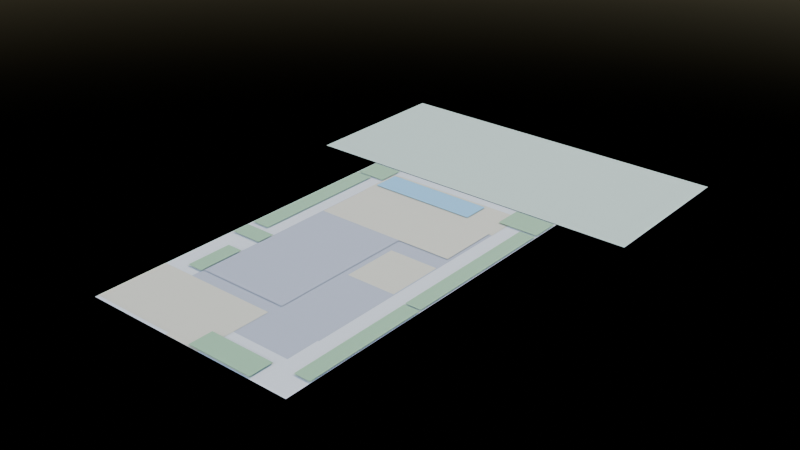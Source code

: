 # Source: 4b_layout.blend  (saved by Blender 4.2.66; exported with 4.5.12 LTS)
import bpy
from mathutils import Matrix  # noqa: F401  (used for matrix-valued properties, if any)

bpy.ops.wm.read_factory_settings(use_empty=True)
scene = bpy.context.scene
scene.name = 'Scene'

# ---- collections
col_layout = bpy.data.collections.new('layout'); scene.collection.children.link(col_layout)

# ---- materials (node trees are filled in below, after node groups)
mat_clay_plot = bpy.data.materials.new('CLAY_plot')
mat_clay_plot.diffuse_color = (0.9, 0.88, 0.82, 1.0)
mat_clay_building = bpy.data.materials.new('CLAY_building')
mat_clay_building.diffuse_color = (0.6, 0.6, 0.62, 1.0)
mat_clay_outdoor = bpy.data.materials.new('CLAY_outdoor')
mat_clay_outdoor.diffuse_color = (0.85, 0.78, 0.6, 1.0)
mat_clay_water = bpy.data.materials.new('CLAY_water')
mat_clay_water.diffuse_color = (0.4, 0.7, 0.85, 1.0)
mat_clay_planting = bpy.data.materials.new('CLAY_planting')
mat_clay_planting.diffuse_color = (0.45, 0.65, 0.4, 1.0)
mat_clay_context = bpy.data.materials.new('CLAY_context')
mat_clay_context.diffuse_color = (0.7, 0.8, 0.65, 1.0)

# ---- material node trees
mat_clay_plot.use_nodes = True; mat_clay_plot.node_tree.nodes.clear()
_N = mat_clay_plot.node_tree.nodes; _L = mat_clay_plot.node_tree.links
n0 = _N.new('ShaderNodeBsdfPrincipled'); n0.name = 'Principled BSDF'; n0.location = (10, 300)
n0.inputs[0].default_value = (0.9, 0.88, 0.82, 1.0)
n0.inputs[2].default_value = 0.8
n1 = _N.new('ShaderNodeOutputMaterial'); n1.name = 'Material Output'; n1.location = (300, 300)
_L.new(n0.outputs[0], n1.inputs[0])
n1.is_active_output = True
mat_clay_building.use_nodes = True; mat_clay_building.node_tree.nodes.clear()
_N = mat_clay_building.node_tree.nodes; _L = mat_clay_building.node_tree.links
n0 = _N.new('ShaderNodeBsdfPrincipled'); n0.name = 'Principled BSDF'; n0.location = (10, 300)
n0.inputs[0].default_value = (0.6, 0.6, 0.62, 1.0)
n0.inputs[2].default_value = 0.8
n1 = _N.new('ShaderNodeOutputMaterial'); n1.name = 'Material Output'; n1.location = (300, 300)
_L.new(n0.outputs[0], n1.inputs[0])
n1.is_active_output = True
mat_clay_outdoor.use_nodes = True; mat_clay_outdoor.node_tree.nodes.clear()
_N = mat_clay_outdoor.node_tree.nodes; _L = mat_clay_outdoor.node_tree.links
n0 = _N.new('ShaderNodeBsdfPrincipled'); n0.name = 'Principled BSDF'; n0.location = (10, 300)
n0.inputs[0].default_value = (0.85, 0.78, 0.6, 1.0)
n0.inputs[2].default_value = 0.8
n1 = _N.new('ShaderNodeOutputMaterial'); n1.name = 'Material Output'; n1.location = (300, 300)
_L.new(n0.outputs[0], n1.inputs[0])
n1.is_active_output = True
mat_clay_water.use_nodes = True; mat_clay_water.node_tree.nodes.clear()
_N = mat_clay_water.node_tree.nodes; _L = mat_clay_water.node_tree.links
n0 = _N.new('ShaderNodeBsdfPrincipled'); n0.name = 'Principled BSDF'; n0.location = (10, 300)
n0.inputs[0].default_value = (0.4, 0.7, 0.85, 1.0)
n0.inputs[2].default_value = 0.8
n1 = _N.new('ShaderNodeOutputMaterial'); n1.name = 'Material Output'; n1.location = (300, 300)
_L.new(n0.outputs[0], n1.inputs[0])
n1.is_active_output = True
mat_clay_planting.use_nodes = True; mat_clay_planting.node_tree.nodes.clear()
_N = mat_clay_planting.node_tree.nodes; _L = mat_clay_planting.node_tree.links
n0 = _N.new('ShaderNodeBsdfPrincipled'); n0.name = 'Principled BSDF'; n0.location = (10, 300)
n0.inputs[0].default_value = (0.45, 0.65, 0.4, 1.0)
n0.inputs[2].default_value = 0.8
n1 = _N.new('ShaderNodeOutputMaterial'); n1.name = 'Material Output'; n1.location = (300, 300)
_L.new(n0.outputs[0], n1.inputs[0])
n1.is_active_output = True
mat_clay_context.use_nodes = True; mat_clay_context.node_tree.nodes.clear()
_N = mat_clay_context.node_tree.nodes; _L = mat_clay_context.node_tree.links
n0 = _N.new('ShaderNodeBsdfPrincipled'); n0.name = 'Principled BSDF'; n0.location = (10, 300)
n0.inputs[0].default_value = (0.7, 0.8, 0.65, 1.0)
n0.inputs[2].default_value = 0.8
n1 = _N.new('ShaderNodeOutputMaterial'); n1.name = 'Material Output'; n1.location = (300, 300)
_L.new(n0.outputs[0], n1.inputs[0])
n1.is_active_output = True

# ---- world
world_w = bpy.data.worlds.new('W'); scene.world = world_w
world_w.use_nodes = True; world_w.node_tree.nodes.clear()
_N = world_w.node_tree.nodes; _L = world_w.node_tree.links
n0 = _N.new('ShaderNodeBackground'); n0.name = 'Background'; n0.location = (10, 300)
n0.inputs[1].default_value = 0.3
n1 = _N.new('ShaderNodeOutputWorld'); n1.name = 'World Output'; n1.location = (300, 300)
n2 = _N.new('ShaderNodeTexSky'); n2.name = 'Sky Texture'; n2.location = (0, 0)
n2.sun_disc = False
n2.sun_intensity = 0.6
n2.sun_elevation = 0.4189
n2.sun_rotation = 3.491
n2.dust_density = 0.6
_L.new(n0.outputs[0], n1.inputs[0])
_L.new(n2.outputs[0], n0.inputs[0])
n1.is_active_output = True

# ---- lights
light_sun = bpy.data.lights.new('SUN', 'SUN')
light_sun.color = (1.0, 0.86, 0.68)
light_sun.angle = 0.01745
light_sun.energy = 3.2

# ---- meshes
me_zone_plot__cad_site_diagram__not_survey = bpy.data.meshes.new('ZONE_plot (CAD site diagram, not survey)')
me_zone_plot__cad_site_diagram__not_survey.from_pydata([(0.0, -29.88, 0.0), (18.72, -29.88, 0.0), (18.72, 0.0, 0.0), (0.0, 0.0, 0.0)], [], [(0, 1, 2, 3)])
me_zone_plot__cad_site_diagram__not_survey.materials.append(mat_clay_plot)
me_zone_plot__cad_site_diagram__not_survey.update()
me_zone_gf_footprint = bpy.data.meshes.new('ZONE_GF footprint')
me_zone_gf_footprint.from_pydata([(3.13, -26.79, 0.002), (15.78, -26.79, 0.002), (15.78, -4.76, 0.002), (3.13, -4.76, 0.002)], [], [(0, 1, 2, 3)])
me_zone_gf_footprint.materials.append(mat_clay_building)
me_zone_gf_footprint.update()
me_zone_ff_envelope = bpy.data.meshes.new('ZONE_FF envelope')
me_zone_ff_envelope.from_pydata([(2.92, -24.0, 0.004), (15.88, -24.0, 0.004), (15.88, -2.93, 0.004), (2.92, -2.93, 0.004)], [], [(0, 1, 2, 3)])
me_zone_ff_envelope.materials.append(mat_clay_building)
me_zone_ff_envelope.update()
me_zone_courtyard__open_to_sky__open_on_plan_rig = bpy.data.meshes.new('ZONE_courtyard (open to sky, open on plan-rig')
me_zone_courtyard__open_to_sky__open_on_plan_rig.from_pydata([(11.48, -16.34, 0.006), (15.78, -16.34, 0.006), (15.78, -12.65, 0.006), (11.48, -12.65, 0.006)], [], [(0, 1, 2, 3)])
me_zone_courtyard__open_to_sky__open_on_plan_rig.materials.append(mat_clay_outdoor)
me_zone_courtyard__open_to_sky__open_on_plan_rig.update()
me_zone_covered_outdoor_terrace = bpy.data.meshes.new('ZONE_covered outdoor terrace')
me_zone_covered_outdoor_terrace.from_pydata([(11.48, -12.65, 0.008), (15.78, -12.65, 0.008), (15.78, -11.5, 0.008), (11.48, -11.5, 0.008)], [], [(0, 1, 2, 3)])
me_zone_covered_outdoor_terrace.materials.append(mat_clay_outdoor)
me_zone_covered_outdoor_terrace.update()
me_zone_pool_9_50_x_2_40 = bpy.data.meshes.new('ZONE_pool 9.50 x 2.40')
me_zone_pool_9_50_x_2_40.from_pydata([(3.16, -3.55, 0.06), (12.65, -3.55, 0.06), (12.65, -1.17, 0.06), (3.16, -1.17, 0.06)], [], [(0, 1, 2, 3)])
me_zone_pool_9_50_x_2_40.materials.append(mat_clay_water)
me_zone_pool_9_50_x_2_40.update()
me_zone_raised_rear_deck__0_45__pool_terrace = bpy.data.meshes.new('ZONE_raised rear deck +0.45 (pool terrace)')
me_zone_raised_rear_deck__0_45__pool_terrace.from_pydata([(2.9, -4.76, 0.012), (15.9, -4.76, 0.012), (15.9, -0.87, 0.012), (2.9, -0.87, 0.012)], [], [(0, 1, 2, 3)])
me_zone_raised_rear_deck__0_45__pool_terrace.materials.append(mat_clay_outdoor)
me_zone_raised_rear_deck__0_45__pool_terrace.update()
me_zone_carport___driveway = bpy.data.meshes.new('ZONE_carport / driveway')
me_zone_carport___driveway.from_pydata([(0.0, -29.6, 0.014), (7.6, -29.6, 0.014), (7.6, -23.6, 0.014), (0.0, -23.6, 0.014)], [], [(0, 1, 2, 3)])
me_zone_carport___driveway.materials.append(mat_clay_outdoor)
me_zone_carport___driveway.update()
me_zone_pedestrian_entry_path = bpy.data.meshes.new('ZONE_pedestrian entry path')
me_zone_pedestrian_entry_path.from_pydata([(7.6, -29.88, 0.016), (10.77, -29.88, 0.016), (10.77, -23.6, 0.016), (7.6, -23.6, 0.016)], [], [(0, 1, 2, 3)])
me_zone_pedestrian_entry_path.materials.append(mat_clay_outdoor)
me_zone_pedestrian_entry_path.update()
me_zone_front_planted_bed = bpy.data.meshes.new('ZONE_front planted bed')
me_zone_front_planted_bed.from_pydata([(9.73, -29.74, 0.068), (15.42, -29.74, 0.068), (15.42, -27.71, 0.068), (9.73, -27.71, 0.068)], [], [(0, 1, 2, 3)])
me_zone_front_planted_bed.materials.append(mat_clay_planting)
me_zone_front_planted_bed.update()
me_zone_side_rear_planted_strip_1 = bpy.data.meshes.new('ZONE_side/rear planted strip 1')
me_zone_side_rear_planted_strip_1.from_pydata([(0.14, -2.49, 0.07), (2.88, -2.49, 0.07), (2.88, -0.18, 0.07), (0.14, -0.18, 0.07)], [], [(0, 1, 2, 3)])
me_zone_side_rear_planted_strip_1.materials.append(mat_clay_planting)
me_zone_side_rear_planted_strip_1.update()
me_zone_side_rear_planted_strip_2 = bpy.data.meshes.new('ZONE_side/rear planted strip 2')
me_zone_side_rear_planted_strip_2.from_pydata([(0.14, -14.89, 0.072), (1.74, -14.89, 0.072), (1.74, -2.63, 0.072), (0.14, -2.63, 0.072)], [], [(0, 1, 2, 3)])
me_zone_side_rear_planted_strip_2.materials.append(mat_clay_planting)
me_zone_side_rear_planted_strip_2.update()
me_zone_side_rear_planted_strip_3 = bpy.data.meshes.new('ZONE_side/rear planted strip 3')
me_zone_side_rear_planted_strip_3.from_pydata([(0.14, -17.02, 0.074), (2.95, -17.02, 0.074), (2.95, -15.49, 0.074), (0.14, -15.49, 0.074)], [], [(0, 1, 2, 3)])
me_zone_side_rear_planted_strip_3.materials.append(mat_clay_planting)
me_zone_side_rear_planted_strip_3.update()
me_zone_side_rear_planted_strip_4 = bpy.data.meshes.new('ZONE_side/rear planted strip 4')
me_zone_side_rear_planted_strip_4.from_pydata([(15.06, -2.67, 0.076), (18.62, -2.67, 0.076), (18.62, -0.18, 0.076), (15.06, -0.18, 0.076)], [], [(0, 1, 2, 3)])
me_zone_side_rear_planted_strip_4.materials.append(mat_clay_planting)
me_zone_side_rear_planted_strip_4.update()
me_zone_side_rear_planted_strip_5 = bpy.data.meshes.new('ZONE_side/rear planted strip 5')
me_zone_side_rear_planted_strip_5.from_pydata([(17.23, -16.84, 0.078), (18.62, -16.84, 0.078), (18.62, -2.88, 0.078), (17.23, -2.88, 0.078)], [], [(0, 1, 2, 3)])
me_zone_side_rear_planted_strip_5.materials.append(mat_clay_planting)
me_zone_side_rear_planted_strip_5.update()
me_zone_side_rear_planted_strip_6 = bpy.data.meshes.new('ZONE_side/rear planted strip 6')
me_zone_side_rear_planted_strip_6.from_pydata([(17.27, -27.71, 0.08), (18.65, -27.71, 0.08), (18.65, -16.98, 0.08), (17.27, -16.98, 0.08)], [], [(0, 1, 2, 3)])
me_zone_side_rear_planted_strip_6.materials.append(mat_clay_planting)
me_zone_side_rear_planted_strip_6.update()
me_zone_side_rear_planted_strip_7 = bpy.data.meshes.new('ZONE_side/rear planted strip 7')
me_zone_side_rear_planted_strip_7.from_pydata([(1.56, -22.74, 0.082), (2.95, -22.74, 0.082), (2.95, -18.8, 0.082), (1.56, -18.8, 0.082)], [], [(0, 1, 2, 3)])
me_zone_side_rear_planted_strip_7.materials.append(mat_clay_planting)
me_zone_side_rear_planted_strip_7.update()
me_zone_side_rear_planted_strip_8 = bpy.data.meshes.new('ZONE_side/rear planted strip 8')
me_zone_side_rear_planted_strip_8.from_pydata([(9.73, -29.74, 0.084), (15.42, -29.74, 0.084), (15.42, -27.71, 0.084), (9.73, -27.71, 0.084)], [], [(0, 1, 2, 3)])
me_zone_side_rear_planted_strip_8.materials.append(mat_clay_planting)
me_zone_side_rear_planted_strip_8.update()
me_zone_off_plot_context_lawn__render_p26___elev = bpy.data.meshes.new('ZONE_off-plot context lawn (render p26 / ELEV')
me_zone_off_plot_context_lawn__render_p26___elev.from_pydata([(-6.0, 0.0, 0.036), (24.72, 0.0, 0.036), (24.72, 14.0, 0.036), (-6.0, 14.0, 0.036)], [], [(0, 1, 2, 3)])
me_zone_off_plot_context_lawn__render_p26___elev.materials.append(mat_clay_context)
me_zone_off_plot_context_lawn__render_p26___elev.update()
me_zone_rf_core__enclosed_stair_mep__rf_nts = bpy.data.meshes.new('ZONE_RF core (enclosed stair/MEP; RF NTS)')
me_zone_rf_core__enclosed_stair_mep__rf_nts.from_pydata([(3.01, -22.5, 0.038), (10.94, -22.5, 0.038), (10.94, -9.95, 0.038), (3.01, -9.95, 0.038)], [], [(0, 1, 2, 3)])
me_zone_rf_core__enclosed_stair_mep__rf_nts.materials.append(mat_clay_building)
me_zone_rf_core__enclosed_stair_mep__rf_nts.update()
me_zone_rf_terrace = bpy.data.meshes.new('ZONE_RF terrace')
me_zone_rf_terrace.from_pydata([(3.01, -9.95, 0.04), (15.6, -9.95, 0.04), (15.6, -4.6, 0.04), (3.01, -4.6, 0.04)], [], [(0, 1, 2, 3)])
me_zone_rf_terrace.materials.append(mat_clay_outdoor)
me_zone_rf_terrace.update()

# ---- objects
ob_sun = bpy.data.objects.new('SUN', light_sun)
ob_zone_plot__cad_site_diagram__not_survey = bpy.data.objects.new('ZONE_plot (CAD site diagram, not survey)', me_zone_plot__cad_site_diagram__not_survey)
ob_zone_gf_footprint = bpy.data.objects.new('ZONE_GF footprint', me_zone_gf_footprint)
ob_zone_ff_envelope = bpy.data.objects.new('ZONE_FF envelope', me_zone_ff_envelope)
ob_zone_courtyard__open_to_sky__open_on_plan_rig = bpy.data.objects.new('ZONE_courtyard (open to sky, open on plan-rig', me_zone_courtyard__open_to_sky__open_on_plan_rig)
ob_zone_covered_outdoor_terrace = bpy.data.objects.new('ZONE_covered outdoor terrace', me_zone_covered_outdoor_terrace)
ob_zone_pool_9_50_x_2_40 = bpy.data.objects.new('ZONE_pool 9.50 x 2.40', me_zone_pool_9_50_x_2_40)
ob_zone_raised_rear_deck__0_45__pool_terrace = bpy.data.objects.new('ZONE_raised rear deck +0.45 (pool terrace)', me_zone_raised_rear_deck__0_45__pool_terrace)
ob_zone_carport___driveway = bpy.data.objects.new('ZONE_carport / driveway', me_zone_carport___driveway)
ob_zone_pedestrian_entry_path = bpy.data.objects.new('ZONE_pedestrian entry path', me_zone_pedestrian_entry_path)
ob_zone_front_planted_bed = bpy.data.objects.new('ZONE_front planted bed', me_zone_front_planted_bed)
ob_zone_side_rear_planted_strip_1 = bpy.data.objects.new('ZONE_side/rear planted strip 1', me_zone_side_rear_planted_strip_1)
ob_zone_side_rear_planted_strip_2 = bpy.data.objects.new('ZONE_side/rear planted strip 2', me_zone_side_rear_planted_strip_2)
ob_zone_side_rear_planted_strip_3 = bpy.data.objects.new('ZONE_side/rear planted strip 3', me_zone_side_rear_planted_strip_3)
ob_zone_side_rear_planted_strip_4 = bpy.data.objects.new('ZONE_side/rear planted strip 4', me_zone_side_rear_planted_strip_4)
ob_zone_side_rear_planted_strip_5 = bpy.data.objects.new('ZONE_side/rear planted strip 5', me_zone_side_rear_planted_strip_5)
ob_zone_side_rear_planted_strip_6 = bpy.data.objects.new('ZONE_side/rear planted strip 6', me_zone_side_rear_planted_strip_6)
ob_zone_side_rear_planted_strip_7 = bpy.data.objects.new('ZONE_side/rear planted strip 7', me_zone_side_rear_planted_strip_7)
ob_zone_side_rear_planted_strip_8 = bpy.data.objects.new('ZONE_side/rear planted strip 8', me_zone_side_rear_planted_strip_8)
ob_zone_off_plot_context_lawn__render_p26___elev = bpy.data.objects.new('ZONE_off-plot context lawn (render p26 / ELEV', me_zone_off_plot_context_lawn__render_p26___elev)
ob_zone_rf_core__enclosed_stair_mep__rf_nts = bpy.data.objects.new('ZONE_RF core (enclosed stair/MEP; RF NTS)', me_zone_rf_core__enclosed_stair_mep__rf_nts)
ob_zone_rf_terrace = bpy.data.objects.new('ZONE_RF terrace', me_zone_rf_terrace)

# ---- transforms, parenting, visibility, modifiers, constraints
ob_sun.location = (0.0, 0.0, 0.0)
ob_sun.rotation_euler = (1.082, 0.0, 3.491)
ob_zone_plot__cad_site_diagram__not_survey.location = (0.0, 0.0, 0.0)
ob_zone_gf_footprint.location = (0.0, 0.0, 0.0)
ob_zone_ff_envelope.location = (0.0, 0.0, 0.0)
ob_zone_courtyard__open_to_sky__open_on_plan_rig.location = (0.0, 0.0, 0.0)
ob_zone_covered_outdoor_terrace.location = (0.0, 0.0, 0.0)
ob_zone_pool_9_50_x_2_40.location = (0.0, 0.0, 0.0)
ob_zone_raised_rear_deck__0_45__pool_terrace.location = (0.0, 0.0, 0.0)
ob_zone_carport___driveway.location = (0.0, 0.0, 0.0)
ob_zone_pedestrian_entry_path.location = (0.0, 0.0, 0.0)
ob_zone_front_planted_bed.location = (0.0, 0.0, 0.0)
ob_zone_side_rear_planted_strip_1.location = (0.0, 0.0, 0.0)
ob_zone_side_rear_planted_strip_2.location = (0.0, 0.0, 0.0)
ob_zone_side_rear_planted_strip_3.location = (0.0, 0.0, 0.0)
ob_zone_side_rear_planted_strip_4.location = (0.0, 0.0, 0.0)
ob_zone_side_rear_planted_strip_5.location = (0.0, 0.0, 0.0)
ob_zone_side_rear_planted_strip_6.location = (0.0, 0.0, 0.0)
ob_zone_side_rear_planted_strip_7.location = (0.0, 0.0, 0.0)
ob_zone_side_rear_planted_strip_8.location = (0.0, 0.0, 0.0)
ob_zone_off_plot_context_lawn__render_p26___elev.location = (0.0, 0.0, 0.0)
ob_zone_rf_core__enclosed_stair_mep__rf_nts.location = (0.0, 0.0, 0.0)
ob_zone_rf_terrace.location = (0.0, 0.0, 0.0)

# ---- collection membership
scene.collection.objects.link(ob_sun)
col_layout.objects.link(ob_zone_plot__cad_site_diagram__not_survey)
col_layout.objects.link(ob_zone_gf_footprint)
col_layout.objects.link(ob_zone_ff_envelope)
col_layout.objects.link(ob_zone_courtyard__open_to_sky__open_on_plan_rig)
col_layout.objects.link(ob_zone_covered_outdoor_terrace)
col_layout.objects.link(ob_zone_pool_9_50_x_2_40)
col_layout.objects.link(ob_zone_raised_rear_deck__0_45__pool_terrace)
col_layout.objects.link(ob_zone_carport___driveway)
col_layout.objects.link(ob_zone_pedestrian_entry_path)
col_layout.objects.link(ob_zone_front_planted_bed)
col_layout.objects.link(ob_zone_side_rear_planted_strip_1)
col_layout.objects.link(ob_zone_side_rear_planted_strip_2)
col_layout.objects.link(ob_zone_side_rear_planted_strip_3)
col_layout.objects.link(ob_zone_side_rear_planted_strip_4)
col_layout.objects.link(ob_zone_side_rear_planted_strip_5)
col_layout.objects.link(ob_zone_side_rear_planted_strip_6)
col_layout.objects.link(ob_zone_side_rear_planted_strip_7)
col_layout.objects.link(ob_zone_side_rear_planted_strip_8)
col_layout.objects.link(ob_zone_off_plot_context_lawn__render_p26___elev)
col_layout.objects.link(ob_zone_rf_core__enclosed_stair_mep__rf_nts)
col_layout.objects.link(ob_zone_rf_terrace)

# ---- scene / render settings (as saved in the file)
scene.frame_start = 1; scene.frame_end = 250; scene.frame_set(1)
scene.render.engine = 'CYCLES'
scene.render.resolution_x = 1280
scene.render.resolution_y = 720
scene.render.use_persistent_data = True
scene.cycles.samples = 32
scene.cycles.max_bounces = 6
scene.cycles.transparent_max_bounces = 12
scene.view_settings.look = 'AgX - Medium High Contrast'
scene.view_settings.exposure = -0.5
bpy.context.view_layer.update()

# ---- added for rendering (the .blend has no active camera): camera
cam_auto = bpy.data.cameras.new('AutoCamera')
cam_auto.lens = 50.0
cam_auto.sensor_width = 36.0
cam_auto.clip_end = 1000.0
ob_auto_camera = bpy.data.objects.new('AutoCamera', cam_auto)
scene.collection.objects.link(ob_auto_camera)
ob_auto_camera.location = (58.9194, -67.4113, 39.6895)
ob_auto_camera.rotation_euler = (1.09748, -7.21219e-08, 0.694738)
scene.camera = ob_auto_camera
bpy.context.view_layer.update()
